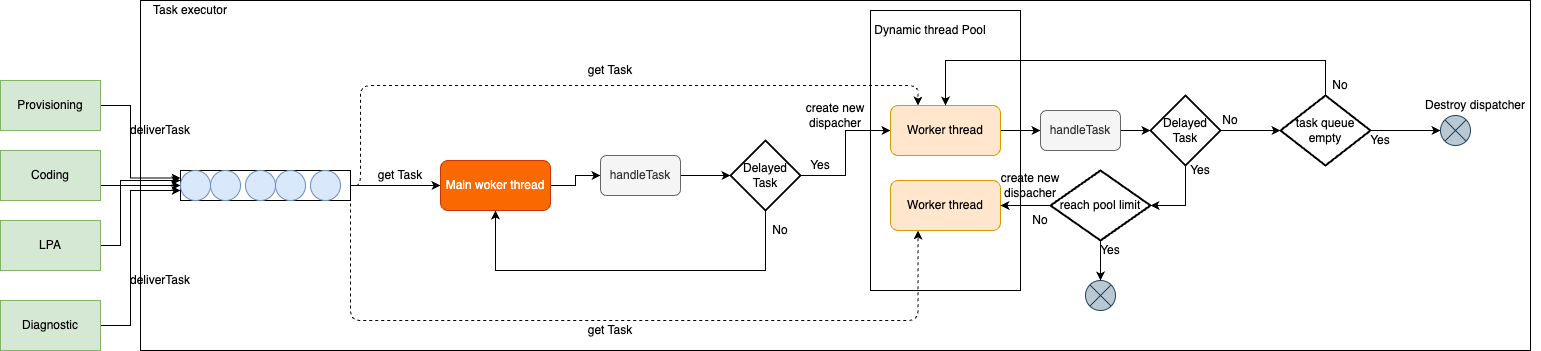

The diagram above was exported from draw.io. Its source (the exported page's mxGraphModel, read from the mxfile embedded in the PNG):
<mxGraphModel dx="2074" dy="1129" grid="1" gridSize="10" guides="1" tooltips="1" connect="1" arrows="1" fold="1" page="1" pageScale="1" pageWidth="850" pageHeight="1100" math="0" shadow="0">
  <root>
    <mxCell id="0fP2CDLKNxyORhqpaASC-0" />
    <mxCell id="0fP2CDLKNxyORhqpaASC-1" parent="0fP2CDLKNxyORhqpaASC-0" />
    <mxCell id="0fP2CDLKNxyORhqpaASC-2" value="" style="rounded=0;whiteSpace=wrap;html=1;" parent="0fP2CDLKNxyORhqpaASC-1" vertex="1">
      <mxGeometry x="290" y="170" width="1390" height="350" as="geometry" />
    </mxCell>
    <mxCell id="0fP2CDLKNxyORhqpaASC-3" style="edgeStyle=orthogonalEdgeStyle;rounded=0;orthogonalLoop=1;jettySize=auto;html=1;exitX=1;exitY=0.5;exitDx=0;exitDy=0;entryX=0;entryY=0.5;entryDx=0;entryDy=0;" parent="0fP2CDLKNxyORhqpaASC-1" source="0fP2CDLKNxyORhqpaASC-6" target="0fP2CDLKNxyORhqpaASC-21" edge="1">
      <mxGeometry relative="1" as="geometry">
        <Array as="points">
          <mxPoint x="560" y="355" />
          <mxPoint x="560" y="355" />
        </Array>
      </mxGeometry>
    </mxCell>
    <mxCell id="0fP2CDLKNxyORhqpaASC-4" style="edgeStyle=orthogonalEdgeStyle;orthogonalLoop=1;jettySize=auto;html=1;exitX=1;exitY=0.5;exitDx=0;exitDy=0;entryX=0.25;entryY=0;entryDx=0;entryDy=0;rounded=1;dashed=1;" parent="0fP2CDLKNxyORhqpaASC-1" source="0fP2CDLKNxyORhqpaASC-6" target="0fP2CDLKNxyORhqpaASC-35" edge="1">
      <mxGeometry relative="1" as="geometry">
        <Array as="points">
          <mxPoint x="510" y="355" />
          <mxPoint x="510" y="255" />
          <mxPoint x="1068" y="255" />
        </Array>
      </mxGeometry>
    </mxCell>
    <mxCell id="0fP2CDLKNxyORhqpaASC-5" style="edgeStyle=orthogonalEdgeStyle;rounded=1;orthogonalLoop=1;jettySize=auto;html=1;exitX=1;exitY=0.5;exitDx=0;exitDy=0;entryX=0.25;entryY=1;entryDx=0;entryDy=0;dashed=1;" parent="0fP2CDLKNxyORhqpaASC-1" source="0fP2CDLKNxyORhqpaASC-6" target="0fP2CDLKNxyORhqpaASC-36" edge="1">
      <mxGeometry relative="1" as="geometry">
        <Array as="points">
          <mxPoint x="500" y="490" />
          <mxPoint x="1068" y="490" />
        </Array>
      </mxGeometry>
    </mxCell>
    <mxCell id="0fP2CDLKNxyORhqpaASC-6" value="" style="rounded=0;whiteSpace=wrap;html=1;" parent="0fP2CDLKNxyORhqpaASC-1" vertex="1">
      <mxGeometry x="330" y="340" width="170" height="30" as="geometry" />
    </mxCell>
    <mxCell id="0fP2CDLKNxyORhqpaASC-7" value="" style="ellipse;whiteSpace=wrap;html=1;aspect=fixed;fillColor=#dae8fc;strokeColor=#6c8ebf;" parent="0fP2CDLKNxyORhqpaASC-1" vertex="1">
      <mxGeometry x="330" y="340" width="30" height="30" as="geometry" />
    </mxCell>
    <mxCell id="0fP2CDLKNxyORhqpaASC-8" value="" style="ellipse;whiteSpace=wrap;html=1;aspect=fixed;fillColor=#dae8fc;strokeColor=#6c8ebf;" parent="0fP2CDLKNxyORhqpaASC-1" vertex="1">
      <mxGeometry x="360" y="340" width="30" height="30" as="geometry" />
    </mxCell>
    <mxCell id="0fP2CDLKNxyORhqpaASC-9" value="" style="ellipse;whiteSpace=wrap;html=1;aspect=fixed;fillColor=#dae8fc;strokeColor=#6c8ebf;" parent="0fP2CDLKNxyORhqpaASC-1" vertex="1">
      <mxGeometry x="395" y="340" width="30" height="30" as="geometry" />
    </mxCell>
    <mxCell id="0fP2CDLKNxyORhqpaASC-10" value="" style="ellipse;whiteSpace=wrap;html=1;aspect=fixed;fillColor=#dae8fc;strokeColor=#6c8ebf;" parent="0fP2CDLKNxyORhqpaASC-1" vertex="1">
      <mxGeometry x="425" y="340" width="30" height="30" as="geometry" />
    </mxCell>
    <mxCell id="0fP2CDLKNxyORhqpaASC-11" value="" style="ellipse;whiteSpace=wrap;html=1;aspect=fixed;fillColor=#dae8fc;strokeColor=#6c8ebf;" parent="0fP2CDLKNxyORhqpaASC-1" vertex="1">
      <mxGeometry x="460" y="340" width="30" height="30" as="geometry" />
    </mxCell>
    <mxCell id="0fP2CDLKNxyORhqpaASC-12" style="edgeStyle=orthogonalEdgeStyle;rounded=0;orthogonalLoop=1;jettySize=auto;html=1;exitX=1;exitY=0.5;exitDx=0;exitDy=0;entryX=0;entryY=0.25;entryDx=0;entryDy=0;" parent="0fP2CDLKNxyORhqpaASC-1" source="0fP2CDLKNxyORhqpaASC-13" target="0fP2CDLKNxyORhqpaASC-6" edge="1">
      <mxGeometry relative="1" as="geometry">
        <Array as="points">
          <mxPoint x="280" y="275" />
          <mxPoint x="280" y="348" />
        </Array>
      </mxGeometry>
    </mxCell>
    <mxCell id="0fP2CDLKNxyORhqpaASC-13" value="Provisioning" style="rounded=0;whiteSpace=wrap;html=1;fillColor=#d5e8d4;strokeColor=#82b366;" parent="0fP2CDLKNxyORhqpaASC-1" vertex="1">
      <mxGeometry x="150" y="250" width="100" height="50" as="geometry" />
    </mxCell>
    <mxCell id="0fP2CDLKNxyORhqpaASC-14" style="edgeStyle=orthogonalEdgeStyle;rounded=0;orthogonalLoop=1;jettySize=auto;html=1;exitX=1;exitY=0.5;exitDx=0;exitDy=0;entryX=0;entryY=0.5;entryDx=0;entryDy=0;" parent="0fP2CDLKNxyORhqpaASC-1" source="0fP2CDLKNxyORhqpaASC-15" target="0fP2CDLKNxyORhqpaASC-6" edge="1">
      <mxGeometry relative="1" as="geometry">
        <Array as="points">
          <mxPoint x="250" y="355" />
        </Array>
      </mxGeometry>
    </mxCell>
    <mxCell id="0fP2CDLKNxyORhqpaASC-15" value="Coding" style="rounded=0;whiteSpace=wrap;html=1;fillColor=#d5e8d4;strokeColor=#82b366;" parent="0fP2CDLKNxyORhqpaASC-1" vertex="1">
      <mxGeometry x="150" y="320" width="100" height="50" as="geometry" />
    </mxCell>
    <mxCell id="0fP2CDLKNxyORhqpaASC-16" style="edgeStyle=orthogonalEdgeStyle;rounded=0;orthogonalLoop=1;jettySize=auto;html=1;exitX=1;exitY=0.5;exitDx=0;exitDy=0;" parent="0fP2CDLKNxyORhqpaASC-1" source="0fP2CDLKNxyORhqpaASC-17" edge="1">
      <mxGeometry relative="1" as="geometry">
        <mxPoint x="330" y="350" as="targetPoint" />
        <Array as="points">
          <mxPoint x="270" y="415" />
          <mxPoint x="270" y="350" />
        </Array>
      </mxGeometry>
    </mxCell>
    <mxCell id="0fP2CDLKNxyORhqpaASC-17" value="LPA" style="rounded=0;whiteSpace=wrap;html=1;fillColor=#d5e8d4;strokeColor=#82b366;" parent="0fP2CDLKNxyORhqpaASC-1" vertex="1">
      <mxGeometry x="150" y="390" width="100" height="50" as="geometry" />
    </mxCell>
    <mxCell id="0fP2CDLKNxyORhqpaASC-18" style="edgeStyle=orthogonalEdgeStyle;rounded=0;orthogonalLoop=1;jettySize=auto;html=1;exitX=1;exitY=0.5;exitDx=0;exitDy=0;" parent="0fP2CDLKNxyORhqpaASC-1" source="0fP2CDLKNxyORhqpaASC-19" edge="1">
      <mxGeometry relative="1" as="geometry">
        <mxPoint x="330" y="360" as="targetPoint" />
        <Array as="points">
          <mxPoint x="280" y="495" />
          <mxPoint x="280" y="360" />
        </Array>
      </mxGeometry>
    </mxCell>
    <mxCell id="0fP2CDLKNxyORhqpaASC-19" value="Diagnostic" style="rounded=0;whiteSpace=wrap;html=1;fillColor=#d5e8d4;strokeColor=#82b366;" parent="0fP2CDLKNxyORhqpaASC-1" vertex="1">
      <mxGeometry x="150" y="470" width="100" height="50" as="geometry" />
    </mxCell>
    <mxCell id="0fP2CDLKNxyORhqpaASC-20" style="edgeStyle=orthogonalEdgeStyle;rounded=0;orthogonalLoop=1;jettySize=auto;html=1;exitX=1;exitY=0.5;exitDx=0;exitDy=0;entryX=0;entryY=0.5;entryDx=0;entryDy=0;" parent="0fP2CDLKNxyORhqpaASC-1" source="0fP2CDLKNxyORhqpaASC-21" target="0fP2CDLKNxyORhqpaASC-27" edge="1">
      <mxGeometry relative="1" as="geometry" />
    </mxCell>
    <mxCell id="0fP2CDLKNxyORhqpaASC-21" value="Main woker thread" style="rounded=1;whiteSpace=wrap;html=1;fillColor=#fa6800;strokeColor=#C73500;fontColor=#ffffff;" parent="0fP2CDLKNxyORhqpaASC-1" vertex="1">
      <mxGeometry x="590" y="330" width="110" height="50" as="geometry" />
    </mxCell>
    <mxCell id="0fP2CDLKNxyORhqpaASC-22" value="" style="rounded=0;whiteSpace=wrap;html=1;gradientColor=#ffffff;fillColor=none;" parent="0fP2CDLKNxyORhqpaASC-1" vertex="1">
      <mxGeometry x="1020" y="180" width="150" height="280" as="geometry" />
    </mxCell>
    <mxCell id="0fP2CDLKNxyORhqpaASC-23" value="deliverTask" style="text;html=1;strokeColor=none;fillColor=none;align=center;verticalAlign=middle;whiteSpace=wrap;rounded=0;" parent="0fP2CDLKNxyORhqpaASC-1" vertex="1">
      <mxGeometry x="290" y="290" width="40" height="20" as="geometry" />
    </mxCell>
    <mxCell id="0fP2CDLKNxyORhqpaASC-24" value="deliverTask" style="text;html=1;strokeColor=none;fillColor=none;align=center;verticalAlign=middle;whiteSpace=wrap;rounded=0;" parent="0fP2CDLKNxyORhqpaASC-1" vertex="1">
      <mxGeometry x="290" y="440" width="40" height="20" as="geometry" />
    </mxCell>
    <mxCell id="0fP2CDLKNxyORhqpaASC-25" value="get Task" style="text;html=1;strokeColor=none;fillColor=none;align=center;verticalAlign=middle;whiteSpace=wrap;rounded=0;" parent="0fP2CDLKNxyORhqpaASC-1" vertex="1">
      <mxGeometry x="520" y="335" width="60" height="20" as="geometry" />
    </mxCell>
    <mxCell id="0fP2CDLKNxyORhqpaASC-26" style="edgeStyle=orthogonalEdgeStyle;rounded=0;orthogonalLoop=1;jettySize=auto;html=1;exitX=1;exitY=0.5;exitDx=0;exitDy=0;entryX=0;entryY=0.5;entryDx=0;entryDy=0;entryPerimeter=0;" parent="0fP2CDLKNxyORhqpaASC-1" source="0fP2CDLKNxyORhqpaASC-27" target="0fP2CDLKNxyORhqpaASC-32" edge="1">
      <mxGeometry relative="1" as="geometry" />
    </mxCell>
    <mxCell id="0fP2CDLKNxyORhqpaASC-27" value="handleTask" style="rounded=1;whiteSpace=wrap;html=1;fillColor=#f5f5f5;strokeColor=#666666;fontColor=#333333;" parent="0fP2CDLKNxyORhqpaASC-1" vertex="1">
      <mxGeometry x="750" y="325" width="80" height="40" as="geometry" />
    </mxCell>
    <mxCell id="0fP2CDLKNxyORhqpaASC-28" value="Dynamic thread Pool" style="text;html=1;strokeColor=none;fillColor=none;align=center;verticalAlign=middle;whiteSpace=wrap;rounded=0;" parent="0fP2CDLKNxyORhqpaASC-1" vertex="1">
      <mxGeometry x="1020" y="190" width="120" height="20" as="geometry" />
    </mxCell>
    <mxCell id="0fP2CDLKNxyORhqpaASC-29" value="Task executor" style="text;html=1;strokeColor=none;fillColor=none;align=center;verticalAlign=middle;whiteSpace=wrap;rounded=0;" parent="0fP2CDLKNxyORhqpaASC-1" vertex="1">
      <mxGeometry x="300" y="170" width="80" height="20" as="geometry" />
    </mxCell>
    <mxCell id="0fP2CDLKNxyORhqpaASC-30" style="edgeStyle=orthogonalEdgeStyle;rounded=0;orthogonalLoop=1;jettySize=auto;html=1;exitX=0.5;exitY=1;exitDx=0;exitDy=0;exitPerimeter=0;entryX=0.5;entryY=1;entryDx=0;entryDy=0;" parent="0fP2CDLKNxyORhqpaASC-1" source="0fP2CDLKNxyORhqpaASC-32" target="0fP2CDLKNxyORhqpaASC-21" edge="1">
      <mxGeometry relative="1" as="geometry">
        <Array as="points">
          <mxPoint x="915" y="440" />
          <mxPoint x="645" y="440" />
        </Array>
      </mxGeometry>
    </mxCell>
    <mxCell id="0fP2CDLKNxyORhqpaASC-31" style="edgeStyle=orthogonalEdgeStyle;rounded=0;orthogonalLoop=1;jettySize=auto;html=1;exitX=1;exitY=0.5;exitDx=0;exitDy=0;exitPerimeter=0;entryX=0;entryY=0.5;entryDx=0;entryDy=0;" parent="0fP2CDLKNxyORhqpaASC-1" source="0fP2CDLKNxyORhqpaASC-32" target="0fP2CDLKNxyORhqpaASC-35" edge="1">
      <mxGeometry relative="1" as="geometry" />
    </mxCell>
    <mxCell id="0fP2CDLKNxyORhqpaASC-32" value="Delayed Task" style="strokeWidth=2;html=1;shape=mxgraph.flowchart.decision;whiteSpace=wrap;fillColor=none;gradientColor=#ffffff;" parent="0fP2CDLKNxyORhqpaASC-1" vertex="1">
      <mxGeometry x="880" y="310" width="70" height="70" as="geometry" />
    </mxCell>
    <mxCell id="0fP2CDLKNxyORhqpaASC-33" value="No" style="text;html=1;strokeColor=none;fillColor=none;align=center;verticalAlign=middle;whiteSpace=wrap;rounded=0;" parent="0fP2CDLKNxyORhqpaASC-1" vertex="1">
      <mxGeometry x="910" y="390" width="40" height="20" as="geometry" />
    </mxCell>
    <mxCell id="0fP2CDLKNxyORhqpaASC-34" style="edgeStyle=orthogonalEdgeStyle;rounded=0;orthogonalLoop=1;jettySize=auto;html=1;exitX=1;exitY=0.5;exitDx=0;exitDy=0;entryX=0;entryY=0.5;entryDx=0;entryDy=0;" parent="0fP2CDLKNxyORhqpaASC-1" source="0fP2CDLKNxyORhqpaASC-35" target="0fP2CDLKNxyORhqpaASC-40" edge="1">
      <mxGeometry relative="1" as="geometry" />
    </mxCell>
    <mxCell id="0fP2CDLKNxyORhqpaASC-35" value="Worker thread" style="rounded=1;whiteSpace=wrap;html=1;fillColor=#ffe6cc;strokeColor=#d79b00;" parent="0fP2CDLKNxyORhqpaASC-1" vertex="1">
      <mxGeometry x="1040" y="275" width="110" height="50" as="geometry" />
    </mxCell>
    <mxCell id="0fP2CDLKNxyORhqpaASC-36" value="Worker thread" style="rounded=1;whiteSpace=wrap;html=1;fillColor=#ffe6cc;strokeColor=#d79b00;" parent="0fP2CDLKNxyORhqpaASC-1" vertex="1">
      <mxGeometry x="1040" y="350" width="110" height="50" as="geometry" />
    </mxCell>
    <mxCell id="0fP2CDLKNxyORhqpaASC-37" value="Yes" style="text;html=1;strokeColor=none;fillColor=none;align=center;verticalAlign=middle;whiteSpace=wrap;rounded=0;" parent="0fP2CDLKNxyORhqpaASC-1" vertex="1">
      <mxGeometry x="950" y="325" width="40" height="20" as="geometry" />
    </mxCell>
    <mxCell id="0fP2CDLKNxyORhqpaASC-38" value="create new dispacher" style="text;html=1;strokeColor=none;fillColor=none;align=center;verticalAlign=middle;whiteSpace=wrap;rounded=0;" parent="0fP2CDLKNxyORhqpaASC-1" vertex="1">
      <mxGeometry x="950" y="275" width="70" height="20" as="geometry" />
    </mxCell>
    <mxCell id="0fP2CDLKNxyORhqpaASC-39" style="edgeStyle=orthogonalEdgeStyle;rounded=0;orthogonalLoop=1;jettySize=auto;html=1;exitX=1;exitY=0.5;exitDx=0;exitDy=0;entryX=0;entryY=0.5;entryDx=0;entryDy=0;entryPerimeter=0;" parent="0fP2CDLKNxyORhqpaASC-1" source="0fP2CDLKNxyORhqpaASC-40" target="0fP2CDLKNxyORhqpaASC-43" edge="1">
      <mxGeometry relative="1" as="geometry" />
    </mxCell>
    <mxCell id="0fP2CDLKNxyORhqpaASC-40" value="handleTask" style="rounded=1;whiteSpace=wrap;html=1;fillColor=#f5f5f5;strokeColor=#666666;fontColor=#333333;" parent="0fP2CDLKNxyORhqpaASC-1" vertex="1">
      <mxGeometry x="1190" y="280" width="80" height="40" as="geometry" />
    </mxCell>
    <mxCell id="0fP2CDLKNxyORhqpaASC-41" style="edgeStyle=orthogonalEdgeStyle;rounded=0;orthogonalLoop=1;jettySize=auto;html=1;exitX=1;exitY=0.5;exitDx=0;exitDy=0;exitPerimeter=0;entryX=0;entryY=0.5;entryDx=0;entryDy=0;entryPerimeter=0;" parent="0fP2CDLKNxyORhqpaASC-1" source="0fP2CDLKNxyORhqpaASC-43" target="0fP2CDLKNxyORhqpaASC-46" edge="1">
      <mxGeometry relative="1" as="geometry" />
    </mxCell>
    <mxCell id="0fP2CDLKNxyORhqpaASC-42" style="edgeStyle=orthogonalEdgeStyle;rounded=0;orthogonalLoop=1;jettySize=auto;html=1;exitX=0.5;exitY=1;exitDx=0;exitDy=0;exitPerimeter=0;entryX=1;entryY=0.5;entryDx=0;entryDy=0;entryPerimeter=0;" parent="0fP2CDLKNxyORhqpaASC-1" source="0fP2CDLKNxyORhqpaASC-43" target="0fP2CDLKNxyORhqpaASC-51" edge="1">
      <mxGeometry relative="1" as="geometry" />
    </mxCell>
    <mxCell id="0fP2CDLKNxyORhqpaASC-43" value="Delayed Task" style="strokeWidth=2;html=1;shape=mxgraph.flowchart.decision;whiteSpace=wrap;fillColor=none;gradientColor=#ffffff;" parent="0fP2CDLKNxyORhqpaASC-1" vertex="1">
      <mxGeometry x="1300" y="265" width="70" height="70" as="geometry" />
    </mxCell>
    <mxCell id="0fP2CDLKNxyORhqpaASC-44" style="edgeStyle=orthogonalEdgeStyle;rounded=0;orthogonalLoop=1;jettySize=auto;html=1;exitX=0.5;exitY=0;exitDx=0;exitDy=0;exitPerimeter=0;entryX=0.5;entryY=0;entryDx=0;entryDy=0;" parent="0fP2CDLKNxyORhqpaASC-1" source="0fP2CDLKNxyORhqpaASC-46" target="0fP2CDLKNxyORhqpaASC-35" edge="1">
      <mxGeometry relative="1" as="geometry">
        <Array as="points">
          <mxPoint x="1475" y="230" />
          <mxPoint x="1095" y="230" />
        </Array>
      </mxGeometry>
    </mxCell>
    <mxCell id="0fP2CDLKNxyORhqpaASC-45" style="edgeStyle=orthogonalEdgeStyle;rounded=0;orthogonalLoop=1;jettySize=auto;html=1;exitX=1;exitY=0.5;exitDx=0;exitDy=0;exitPerimeter=0;entryX=0;entryY=0.5;entryDx=0;entryDy=0;" parent="0fP2CDLKNxyORhqpaASC-1" source="0fP2CDLKNxyORhqpaASC-46" target="0fP2CDLKNxyORhqpaASC-55" edge="1">
      <mxGeometry relative="1" as="geometry" />
    </mxCell>
    <mxCell id="0fP2CDLKNxyORhqpaASC-46" value="task queue empty" style="strokeWidth=2;html=1;shape=mxgraph.flowchart.decision;whiteSpace=wrap;fillColor=none;gradientColor=#ffffff;" parent="0fP2CDLKNxyORhqpaASC-1" vertex="1">
      <mxGeometry x="1430" y="265" width="90" height="70" as="geometry" />
    </mxCell>
    <mxCell id="0fP2CDLKNxyORhqpaASC-47" value="Yes" style="text;html=1;strokeColor=none;fillColor=none;align=center;verticalAlign=middle;whiteSpace=wrap;rounded=0;" parent="0fP2CDLKNxyORhqpaASC-1" vertex="1">
      <mxGeometry x="1330" y="330" width="40" height="20" as="geometry" />
    </mxCell>
    <mxCell id="0fP2CDLKNxyORhqpaASC-48" value="create new dispacher" style="text;html=1;strokeColor=none;fillColor=none;align=center;verticalAlign=middle;whiteSpace=wrap;rounded=0;" parent="0fP2CDLKNxyORhqpaASC-1" vertex="1">
      <mxGeometry x="1140" y="345" width="80" height="20" as="geometry" />
    </mxCell>
    <mxCell id="0fP2CDLKNxyORhqpaASC-49" style="edgeStyle=orthogonalEdgeStyle;rounded=0;orthogonalLoop=1;jettySize=auto;html=1;exitX=0;exitY=0.5;exitDx=0;exitDy=0;exitPerimeter=0;entryX=1;entryY=0.5;entryDx=0;entryDy=0;" parent="0fP2CDLKNxyORhqpaASC-1" source="0fP2CDLKNxyORhqpaASC-51" target="0fP2CDLKNxyORhqpaASC-36" edge="1">
      <mxGeometry relative="1" as="geometry" />
    </mxCell>
    <mxCell id="0fP2CDLKNxyORhqpaASC-50" style="edgeStyle=orthogonalEdgeStyle;rounded=0;orthogonalLoop=1;jettySize=auto;html=1;entryX=0.5;entryY=0;entryDx=0;entryDy=0;" parent="0fP2CDLKNxyORhqpaASC-1" source="0fP2CDLKNxyORhqpaASC-51" target="0fP2CDLKNxyORhqpaASC-53" edge="1">
      <mxGeometry relative="1" as="geometry" />
    </mxCell>
    <mxCell id="0fP2CDLKNxyORhqpaASC-51" value="reach pool limit" style="strokeWidth=2;html=1;shape=mxgraph.flowchart.decision;whiteSpace=wrap;fillColor=none;gradientColor=#ffffff;" parent="0fP2CDLKNxyORhqpaASC-1" vertex="1">
      <mxGeometry x="1200" y="340" width="100" height="70" as="geometry" />
    </mxCell>
    <mxCell id="0fP2CDLKNxyORhqpaASC-52" value="No" style="text;html=1;strokeColor=none;fillColor=none;align=center;verticalAlign=middle;whiteSpace=wrap;rounded=0;" parent="0fP2CDLKNxyORhqpaASC-1" vertex="1">
      <mxGeometry x="1170" y="380" width="40" height="20" as="geometry" />
    </mxCell>
    <mxCell id="0fP2CDLKNxyORhqpaASC-53" value="" style="shape=sumEllipse;perimeter=ellipsePerimeter;whiteSpace=wrap;html=1;backgroundOutline=1;fillColor=#bac8d3;strokeColor=#23445d;" parent="0fP2CDLKNxyORhqpaASC-1" vertex="1">
      <mxGeometry x="1235" y="450" width="30" height="30" as="geometry" />
    </mxCell>
    <mxCell id="0fP2CDLKNxyORhqpaASC-54" value="Yes" style="text;html=1;strokeColor=none;fillColor=none;align=center;verticalAlign=middle;whiteSpace=wrap;rounded=0;" parent="0fP2CDLKNxyORhqpaASC-1" vertex="1">
      <mxGeometry x="1240" y="410" width="40" height="20" as="geometry" />
    </mxCell>
    <mxCell id="0fP2CDLKNxyORhqpaASC-55" value="" style="shape=sumEllipse;perimeter=ellipsePerimeter;whiteSpace=wrap;html=1;backgroundOutline=1;fillColor=#bac8d3;strokeColor=#23445d;" parent="0fP2CDLKNxyORhqpaASC-1" vertex="1">
      <mxGeometry x="1590" y="285" width="30" height="30" as="geometry" />
    </mxCell>
    <mxCell id="0fP2CDLKNxyORhqpaASC-56" value="Yes" style="text;html=1;strokeColor=none;fillColor=none;align=center;verticalAlign=middle;whiteSpace=wrap;rounded=0;" parent="0fP2CDLKNxyORhqpaASC-1" vertex="1">
      <mxGeometry x="1510" y="300" width="40" height="20" as="geometry" />
    </mxCell>
    <mxCell id="0fP2CDLKNxyORhqpaASC-57" value="No" style="text;html=1;strokeColor=none;fillColor=none;align=center;verticalAlign=middle;whiteSpace=wrap;rounded=0;" parent="0fP2CDLKNxyORhqpaASC-1" vertex="1">
      <mxGeometry x="1470" y="245" width="40" height="20" as="geometry" />
    </mxCell>
    <mxCell id="0fP2CDLKNxyORhqpaASC-58" value="Destroy dispatcher" style="text;html=1;strokeColor=none;fillColor=none;align=center;verticalAlign=middle;whiteSpace=wrap;rounded=0;" parent="0fP2CDLKNxyORhqpaASC-1" vertex="1">
      <mxGeometry x="1560" y="265" width="130" height="20" as="geometry" />
    </mxCell>
    <mxCell id="0fP2CDLKNxyORhqpaASC-59" value="No" style="text;html=1;strokeColor=none;fillColor=none;align=center;verticalAlign=middle;whiteSpace=wrap;rounded=0;" parent="0fP2CDLKNxyORhqpaASC-1" vertex="1">
      <mxGeometry x="1360" y="280" width="40" height="20" as="geometry" />
    </mxCell>
    <mxCell id="0fP2CDLKNxyORhqpaASC-60" value="get Task" style="text;html=1;strokeColor=none;fillColor=none;align=center;verticalAlign=middle;whiteSpace=wrap;rounded=0;" parent="0fP2CDLKNxyORhqpaASC-1" vertex="1">
      <mxGeometry x="730" y="230" width="60" height="20" as="geometry" />
    </mxCell>
    <mxCell id="0fP2CDLKNxyORhqpaASC-61" value="get Task" style="text;html=1;strokeColor=none;fillColor=none;align=center;verticalAlign=middle;whiteSpace=wrap;rounded=0;" parent="0fP2CDLKNxyORhqpaASC-1" vertex="1">
      <mxGeometry x="730" y="490" width="60" height="20" as="geometry" />
    </mxCell>
  </root>
</mxGraphModel>